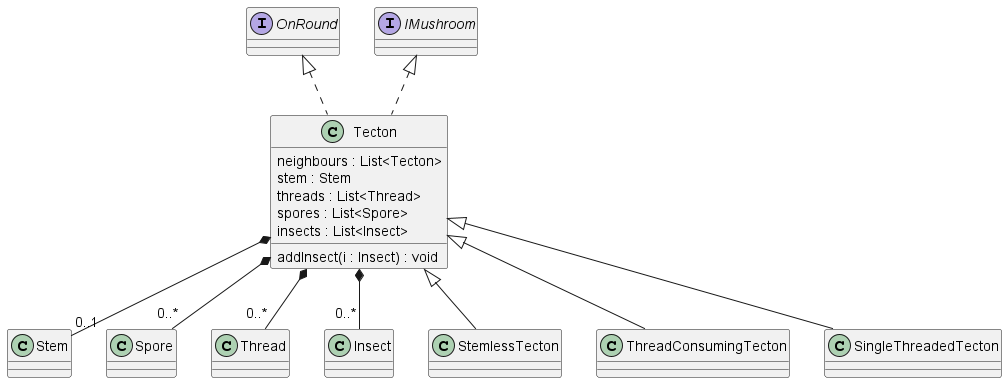

The diagram above was rendered by PlantUML. Its source (embedded in the PNG):
@startuml tecton

Tecton *-- "0..1" Stem
Tecton *-- "0..*" Spore
Tecton *-- "0..*" Thread
Tecton *-- "0..*" Insect
class Tecton implements OnRound, IMushroom{
    neighbours : List<Tecton>
    stem : Stem
    threads : List<Thread>
    spores : List<Spore>
    insects : List<Insect>
    addInsect(i : Insect) : void
}

class StemlessTecton extends Tecton {}
class ThreadConsumingTecton extends Tecton {}
class SingleThreadedTecton extends Tecton {}
@enduml